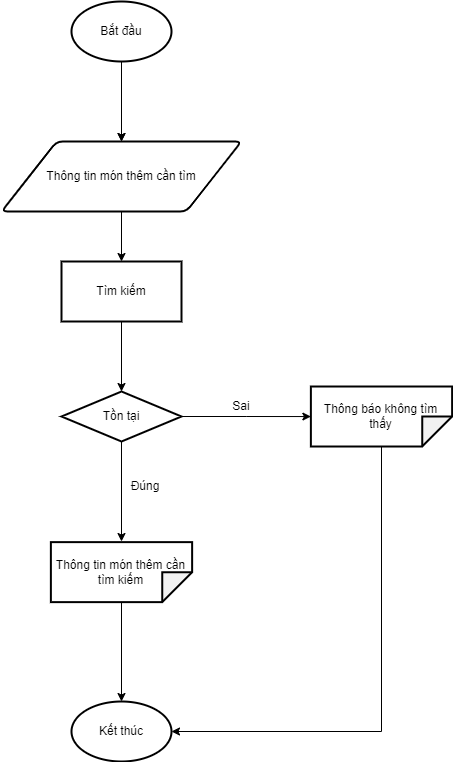

The diagram above was exported from draw.io. Its source (the exported page's mxGraphModel, read from the mxfile embedded in the PNG):
<mxGraphModel dx="868" dy="593" grid="1" gridSize="10" guides="1" tooltips="1" connect="1" arrows="1" fold="1" page="1" pageScale="1" pageWidth="827" pageHeight="1169" math="0" shadow="0">
  <root>
    <mxCell id="0" />
    <mxCell id="1" parent="0" />
    <mxCell id="MKv_aCkQg2zn-gJMslRl-1" style="edgeStyle=orthogonalEdgeStyle;rounded=0;orthogonalLoop=1;jettySize=auto;html=1;entryX=0.5;entryY=0;entryDx=0;entryDy=0;startArrow=none;" parent="1" target="MKv_aCkQg2zn-gJMslRl-4" edge="1">
      <mxGeometry relative="1" as="geometry">
        <mxPoint x="420" y="210" as="sourcePoint" />
      </mxGeometry>
    </mxCell>
    <mxCell id="MKv_aCkQg2zn-gJMslRl-2" value="Bắt đầu" style="strokeWidth=2;html=1;shape=mxgraph.flowchart.start_1;whiteSpace=wrap;" parent="1" vertex="1">
      <mxGeometry x="370" y="130" width="100" height="60" as="geometry" />
    </mxCell>
    <mxCell id="MKv_aCkQg2zn-gJMslRl-3" style="edgeStyle=orthogonalEdgeStyle;rounded=0;orthogonalLoop=1;jettySize=auto;html=1;entryX=0.5;entryY=0;entryDx=0;entryDy=0;" parent="1" source="MKv_aCkQg2zn-gJMslRl-4" target="MKv_aCkQg2zn-gJMslRl-6" edge="1">
      <mxGeometry relative="1" as="geometry" />
    </mxCell>
    <mxCell id="MKv_aCkQg2zn-gJMslRl-4" value="Thông tin món thêm cần tìm" style="shape=parallelogram;html=1;strokeWidth=2;perimeter=parallelogramPerimeter;whiteSpace=wrap;rounded=1;arcSize=12;size=0.23;" parent="1" vertex="1">
      <mxGeometry x="300" y="270" width="240" height="70" as="geometry" />
    </mxCell>
    <mxCell id="MKv_aCkQg2zn-gJMslRl-5" style="edgeStyle=orthogonalEdgeStyle;rounded=0;orthogonalLoop=1;jettySize=auto;html=1;entryX=0.5;entryY=0;entryDx=0;entryDy=0;" parent="1" source="MKv_aCkQg2zn-gJMslRl-6" edge="1">
      <mxGeometry relative="1" as="geometry">
        <mxPoint x="420" y="520" as="targetPoint" />
      </mxGeometry>
    </mxCell>
    <mxCell id="MKv_aCkQg2zn-gJMslRl-6" value="Tìm kiếm" style="rounded=0;whiteSpace=wrap;html=1;strokeWidth=2;" parent="1" vertex="1">
      <mxGeometry x="360" y="390" width="120" height="60" as="geometry" />
    </mxCell>
    <mxCell id="MKv_aCkQg2zn-gJMslRl-7" style="edgeStyle=orthogonalEdgeStyle;rounded=0;orthogonalLoop=1;jettySize=auto;html=1;exitX=0.5;exitY=1;exitDx=0;exitDy=0;" parent="1" source="MKv_aCkQg2zn-gJMslRl-9" edge="1">
      <mxGeometry relative="1" as="geometry">
        <mxPoint x="420" y="580.625" as="sourcePoint" />
        <mxPoint x="420" y="670" as="targetPoint" />
        <Array as="points" />
      </mxGeometry>
    </mxCell>
    <mxCell id="MKv_aCkQg2zn-gJMslRl-8" style="edgeStyle=orthogonalEdgeStyle;rounded=0;orthogonalLoop=1;jettySize=auto;html=1;" parent="1" source="MKv_aCkQg2zn-gJMslRl-9" target="MKv_aCkQg2zn-gJMslRl-11" edge="1">
      <mxGeometry relative="1" as="geometry" />
    </mxCell>
    <mxCell id="MKv_aCkQg2zn-gJMslRl-9" value="Tồn tại" style="rhombus;whiteSpace=wrap;html=1;strokeWidth=2;" parent="1" vertex="1">
      <mxGeometry x="360" y="520" width="120" height="50" as="geometry" />
    </mxCell>
    <mxCell id="MKv_aCkQg2zn-gJMslRl-10" style="edgeStyle=orthogonalEdgeStyle;rounded=0;orthogonalLoop=1;jettySize=auto;html=1;entryX=1;entryY=0.5;entryDx=0;entryDy=0;entryPerimeter=0;" parent="1" source="MKv_aCkQg2zn-gJMslRl-11" target="MKv_aCkQg2zn-gJMslRl-14" edge="1">
      <mxGeometry relative="1" as="geometry">
        <Array as="points">
          <mxPoint x="680" y="860" />
        </Array>
      </mxGeometry>
    </mxCell>
    <mxCell id="MKv_aCkQg2zn-gJMslRl-11" value="Thông báo không tìm thấy" style="shape=note;whiteSpace=wrap;html=1;backgroundOutline=1;darkOpacity=0.05;strokeWidth=2;rotation=90;spacing=2;labelBorderColor=none;fontColor=default;verticalAlign=middle;horizontal=0;" parent="1" vertex="1">
      <mxGeometry x="650" y="474.38" width="60" height="141.25" as="geometry" />
    </mxCell>
    <mxCell id="MKv_aCkQg2zn-gJMslRl-12" style="edgeStyle=orthogonalEdgeStyle;rounded=0;orthogonalLoop=1;jettySize=auto;html=1;entryX=0.5;entryY=0;entryDx=0;entryDy=0;entryPerimeter=0;" parent="1" source="MKv_aCkQg2zn-gJMslRl-13" target="MKv_aCkQg2zn-gJMslRl-14" edge="1">
      <mxGeometry relative="1" as="geometry" />
    </mxCell>
    <mxCell id="MKv_aCkQg2zn-gJMslRl-13" value="Thông tin món thêm cần tìm kiếm" style="shape=note;whiteSpace=wrap;html=1;backgroundOutline=1;darkOpacity=0.05;strokeWidth=2;rotation=90;spacing=2;labelBorderColor=none;fontColor=default;verticalAlign=middle;horizontal=0;" parent="1" vertex="1">
      <mxGeometry x="390" y="630" width="60" height="141.25" as="geometry" />
    </mxCell>
    <mxCell id="MKv_aCkQg2zn-gJMslRl-14" value="Kết thúc" style="strokeWidth=2;html=1;shape=mxgraph.flowchart.start_1;whiteSpace=wrap;" parent="1" vertex="1">
      <mxGeometry x="370" y="830" width="100" height="60" as="geometry" />
    </mxCell>
    <mxCell id="MKv_aCkQg2zn-gJMslRl-15" value="Sai" style="text;html=1;strokeColor=none;fillColor=none;align=center;verticalAlign=middle;whiteSpace=wrap;rounded=0;" parent="1" vertex="1">
      <mxGeometry x="510" y="520" width="60" height="30" as="geometry" />
    </mxCell>
    <mxCell id="MKv_aCkQg2zn-gJMslRl-16" value="Đúng" style="text;html=1;strokeColor=none;fillColor=none;align=center;verticalAlign=middle;whiteSpace=wrap;rounded=0;" parent="1" vertex="1">
      <mxGeometry x="414" y="600" width="60" height="30" as="geometry" />
    </mxCell>
    <mxCell id="A0wLZvCp_o8xCU32ab45-2" value="" style="edgeStyle=orthogonalEdgeStyle;rounded=0;orthogonalLoop=1;jettySize=auto;html=1;endArrow=classic;endFill=1;entryX=0.5;entryY=0;entryDx=0;entryDy=0;" parent="1" source="MKv_aCkQg2zn-gJMslRl-2" target="MKv_aCkQg2zn-gJMslRl-4" edge="1">
      <mxGeometry relative="1" as="geometry">
        <mxPoint x="420" y="90" as="sourcePoint" />
        <mxPoint x="430" y="260" as="targetPoint" />
      </mxGeometry>
    </mxCell>
  </root>
</mxGraphModel>